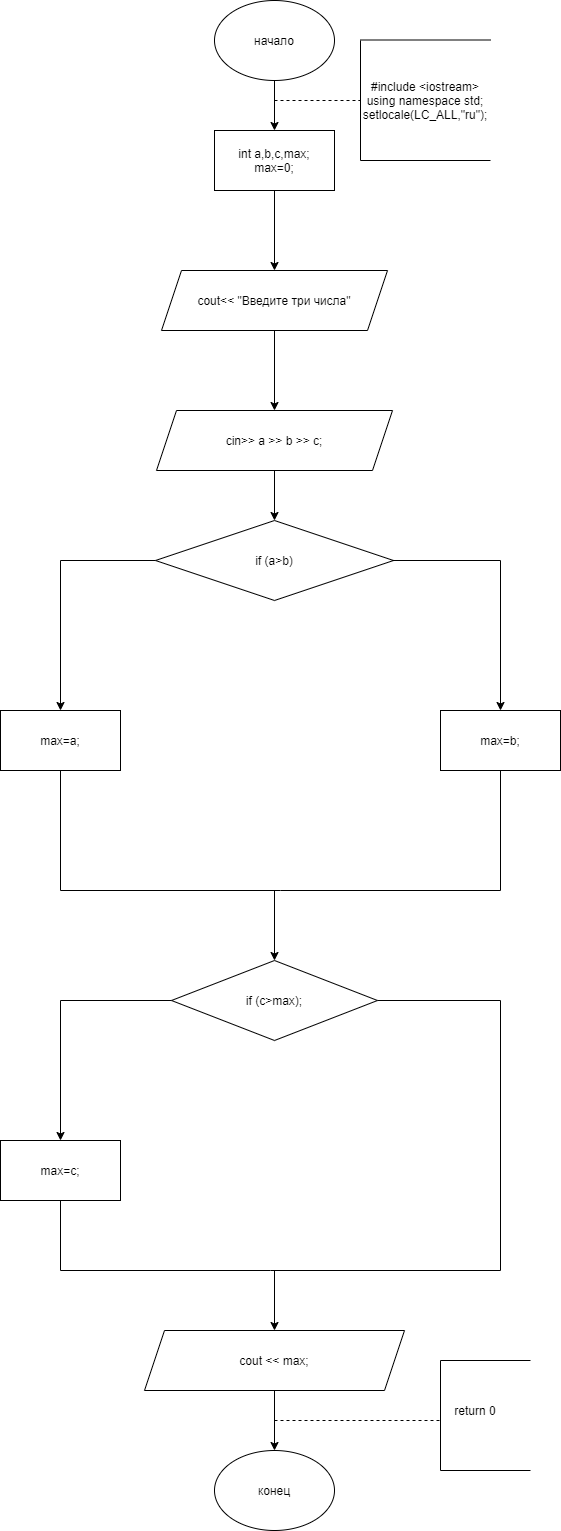

The diagram above was exported from draw.io. Its source (the exported page's mxGraphModel, read from the mxfile embedded in the PNG):
<mxGraphModel dx="1374" dy="757" grid="1" gridSize="10" guides="1" tooltips="1" connect="1" arrows="1" fold="1" page="1" pageScale="1" pageWidth="827" pageHeight="1169" math="0" shadow="0">
  <root>
    <mxCell id="0" />
    <mxCell id="1" parent="0" />
    <mxCell id="CNiuyU9Fwisv8QlH1RIp-3" value="" style="edgeStyle=orthogonalEdgeStyle;rounded=0;orthogonalLoop=1;jettySize=auto;html=1;" edge="1" parent="1" source="CNiuyU9Fwisv8QlH1RIp-1" target="CNiuyU9Fwisv8QlH1RIp-2">
      <mxGeometry relative="1" as="geometry" />
    </mxCell>
    <mxCell id="CNiuyU9Fwisv8QlH1RIp-1" value="начало" style="ellipse;whiteSpace=wrap;html=1;" vertex="1" parent="1">
      <mxGeometry x="354" y="10" width="120" height="80" as="geometry" />
    </mxCell>
    <mxCell id="CNiuyU9Fwisv8QlH1RIp-5" value="" style="edgeStyle=orthogonalEdgeStyle;rounded=0;orthogonalLoop=1;jettySize=auto;html=1;" edge="1" parent="1" source="CNiuyU9Fwisv8QlH1RIp-2" target="CNiuyU9Fwisv8QlH1RIp-4">
      <mxGeometry relative="1" as="geometry" />
    </mxCell>
    <mxCell id="CNiuyU9Fwisv8QlH1RIp-2" value="int a,b,c,max;&lt;br&gt;max=0;" style="whiteSpace=wrap;html=1;" vertex="1" parent="1">
      <mxGeometry x="354" y="140" width="120" height="60" as="geometry" />
    </mxCell>
    <mxCell id="CNiuyU9Fwisv8QlH1RIp-7" value="" style="edgeStyle=orthogonalEdgeStyle;rounded=0;orthogonalLoop=1;jettySize=auto;html=1;" edge="1" parent="1" source="CNiuyU9Fwisv8QlH1RIp-4" target="CNiuyU9Fwisv8QlH1RIp-6">
      <mxGeometry relative="1" as="geometry" />
    </mxCell>
    <mxCell id="CNiuyU9Fwisv8QlH1RIp-4" value="cout&amp;lt;&amp;lt; &quot;Введите три числа&quot;" style="shape=parallelogram;perimeter=parallelogramPerimeter;whiteSpace=wrap;html=1;fixedSize=1;" vertex="1" parent="1">
      <mxGeometry x="301" y="280" width="226" height="60" as="geometry" />
    </mxCell>
    <mxCell id="CNiuyU9Fwisv8QlH1RIp-9" value="" style="edgeStyle=orthogonalEdgeStyle;rounded=0;orthogonalLoop=1;jettySize=auto;html=1;" edge="1" parent="1" source="CNiuyU9Fwisv8QlH1RIp-6" target="CNiuyU9Fwisv8QlH1RIp-8">
      <mxGeometry relative="1" as="geometry" />
    </mxCell>
    <mxCell id="CNiuyU9Fwisv8QlH1RIp-6" value="cin&amp;gt;&amp;gt; a &amp;gt;&amp;gt; b &amp;gt;&amp;gt; c;" style="shape=parallelogram;perimeter=parallelogramPerimeter;whiteSpace=wrap;html=1;fixedSize=1;" vertex="1" parent="1">
      <mxGeometry x="296" y="420" width="236" height="60" as="geometry" />
    </mxCell>
    <mxCell id="CNiuyU9Fwisv8QlH1RIp-8" value="if (a&amp;gt;b)" style="rhombus;whiteSpace=wrap;html=1;" vertex="1" parent="1">
      <mxGeometry x="295" y="530" width="238" height="80" as="geometry" />
    </mxCell>
    <mxCell id="CNiuyU9Fwisv8QlH1RIp-10" value="" style="endArrow=classic;html=1;rounded=0;" edge="1" parent="1">
      <mxGeometry width="50" height="50" relative="1" as="geometry">
        <mxPoint x="295" y="570" as="sourcePoint" />
        <mxPoint x="200" y="720" as="targetPoint" />
        <Array as="points">
          <mxPoint x="200" y="570" />
        </Array>
      </mxGeometry>
    </mxCell>
    <mxCell id="CNiuyU9Fwisv8QlH1RIp-11" value="max=a;" style="rounded=0;whiteSpace=wrap;html=1;" vertex="1" parent="1">
      <mxGeometry x="140" y="720" width="120" height="60" as="geometry" />
    </mxCell>
    <mxCell id="CNiuyU9Fwisv8QlH1RIp-12" value="" style="endArrow=classic;html=1;rounded=0;" edge="1" parent="1">
      <mxGeometry width="50" height="50" relative="1" as="geometry">
        <mxPoint x="532" y="570" as="sourcePoint" />
        <mxPoint x="640" y="720" as="targetPoint" />
        <Array as="points">
          <mxPoint x="640" y="570" />
        </Array>
      </mxGeometry>
    </mxCell>
    <mxCell id="CNiuyU9Fwisv8QlH1RIp-13" value="max=b;" style="rounded=0;whiteSpace=wrap;html=1;" vertex="1" parent="1">
      <mxGeometry x="580" y="720" width="120" height="60" as="geometry" />
    </mxCell>
    <mxCell id="CNiuyU9Fwisv8QlH1RIp-16" value="" style="endArrow=none;html=1;rounded=0;" edge="1" parent="1">
      <mxGeometry width="50" height="50" relative="1" as="geometry">
        <mxPoint x="200" y="780" as="sourcePoint" />
        <mxPoint x="420" y="900" as="targetPoint" />
        <Array as="points">
          <mxPoint x="200" y="900" />
        </Array>
      </mxGeometry>
    </mxCell>
    <mxCell id="CNiuyU9Fwisv8QlH1RIp-17" value="" style="endArrow=none;html=1;rounded=0;" edge="1" parent="1">
      <mxGeometry width="50" height="50" relative="1" as="geometry">
        <mxPoint x="420" y="900" as="sourcePoint" />
        <mxPoint x="640" y="780" as="targetPoint" />
        <Array as="points">
          <mxPoint x="640" y="900" />
        </Array>
      </mxGeometry>
    </mxCell>
    <mxCell id="CNiuyU9Fwisv8QlH1RIp-18" value="" style="endArrow=classic;html=1;rounded=0;" edge="1" parent="1">
      <mxGeometry width="50" height="50" relative="1" as="geometry">
        <mxPoint x="414" y="900" as="sourcePoint" />
        <mxPoint x="414" y="970" as="targetPoint" />
      </mxGeometry>
    </mxCell>
    <mxCell id="CNiuyU9Fwisv8QlH1RIp-19" value="if (c&amp;gt;max);" style="rhombus;whiteSpace=wrap;html=1;" vertex="1" parent="1">
      <mxGeometry x="311" y="970" width="206" height="80" as="geometry" />
    </mxCell>
    <mxCell id="CNiuyU9Fwisv8QlH1RIp-21" value="" style="endArrow=classic;html=1;rounded=0;" edge="1" parent="1">
      <mxGeometry width="50" height="50" relative="1" as="geometry">
        <mxPoint x="311" y="1010" as="sourcePoint" />
        <mxPoint x="200" y="1150" as="targetPoint" />
        <Array as="points">
          <mxPoint x="200" y="1010" />
        </Array>
      </mxGeometry>
    </mxCell>
    <mxCell id="CNiuyU9Fwisv8QlH1RIp-23" value="max=c;" style="rounded=0;whiteSpace=wrap;html=1;" vertex="1" parent="1">
      <mxGeometry x="140" y="1150" width="120" height="60" as="geometry" />
    </mxCell>
    <mxCell id="CNiuyU9Fwisv8QlH1RIp-24" value="" style="endArrow=none;html=1;rounded=0;" edge="1" parent="1">
      <mxGeometry width="50" height="50" relative="1" as="geometry">
        <mxPoint x="200" y="1210" as="sourcePoint" />
        <mxPoint x="410" y="1280" as="targetPoint" />
        <Array as="points">
          <mxPoint x="200" y="1280" />
        </Array>
      </mxGeometry>
    </mxCell>
    <mxCell id="CNiuyU9Fwisv8QlH1RIp-25" value="" style="endArrow=none;html=1;rounded=0;" edge="1" parent="1">
      <mxGeometry width="50" height="50" relative="1" as="geometry">
        <mxPoint x="517" y="1010" as="sourcePoint" />
        <mxPoint x="640" y="1010" as="targetPoint" />
      </mxGeometry>
    </mxCell>
    <mxCell id="CNiuyU9Fwisv8QlH1RIp-26" value="" style="endArrow=none;html=1;rounded=0;" edge="1" parent="1">
      <mxGeometry width="50" height="50" relative="1" as="geometry">
        <mxPoint x="410" y="1280" as="sourcePoint" />
        <mxPoint x="640" y="1010" as="targetPoint" />
        <Array as="points">
          <mxPoint x="640" y="1280" />
        </Array>
      </mxGeometry>
    </mxCell>
    <mxCell id="CNiuyU9Fwisv8QlH1RIp-27" value="" style="endArrow=classic;html=1;rounded=0;" edge="1" parent="1">
      <mxGeometry width="50" height="50" relative="1" as="geometry">
        <mxPoint x="414" y="1280" as="sourcePoint" />
        <mxPoint x="414" y="1340" as="targetPoint" />
      </mxGeometry>
    </mxCell>
    <mxCell id="CNiuyU9Fwisv8QlH1RIp-28" value="cout &amp;lt;&amp;lt; max;" style="shape=parallelogram;perimeter=parallelogramPerimeter;whiteSpace=wrap;html=1;fixedSize=1;" vertex="1" parent="1">
      <mxGeometry x="284" y="1340" width="260" height="60" as="geometry" />
    </mxCell>
    <mxCell id="CNiuyU9Fwisv8QlH1RIp-29" value="конец" style="ellipse;whiteSpace=wrap;html=1;" vertex="1" parent="1">
      <mxGeometry x="354" y="1460" width="120" height="80" as="geometry" />
    </mxCell>
    <mxCell id="CNiuyU9Fwisv8QlH1RIp-30" value="" style="endArrow=classic;html=1;rounded=0;entryX=0.5;entryY=0;entryDx=0;entryDy=0;" edge="1" parent="1" target="CNiuyU9Fwisv8QlH1RIp-29">
      <mxGeometry width="50" height="50" relative="1" as="geometry">
        <mxPoint x="414" y="1400" as="sourcePoint" />
        <mxPoint x="464" y="1350" as="targetPoint" />
      </mxGeometry>
    </mxCell>
    <mxCell id="CNiuyU9Fwisv8QlH1RIp-31" value="" style="endArrow=none;dashed=1;html=1;rounded=0;" edge="1" parent="1">
      <mxGeometry width="50" height="50" relative="1" as="geometry">
        <mxPoint x="414" y="110" as="sourcePoint" />
        <mxPoint x="500" y="110" as="targetPoint" />
      </mxGeometry>
    </mxCell>
    <mxCell id="CNiuyU9Fwisv8QlH1RIp-32" value="" style="endArrow=none;html=1;rounded=0;" edge="1" parent="1">
      <mxGeometry width="50" height="50" relative="1" as="geometry">
        <mxPoint x="500" y="170" as="sourcePoint" />
        <mxPoint x="500" y="50" as="targetPoint" />
      </mxGeometry>
    </mxCell>
    <mxCell id="CNiuyU9Fwisv8QlH1RIp-33" value="" style="endArrow=none;html=1;rounded=0;" edge="1" parent="1">
      <mxGeometry width="50" height="50" relative="1" as="geometry">
        <mxPoint x="500" y="170" as="sourcePoint" />
        <mxPoint x="630" y="170" as="targetPoint" />
      </mxGeometry>
    </mxCell>
    <mxCell id="CNiuyU9Fwisv8QlH1RIp-34" value="" style="endArrow=none;html=1;rounded=0;" edge="1" parent="1">
      <mxGeometry width="50" height="50" relative="1" as="geometry">
        <mxPoint x="500" y="49.5" as="sourcePoint" />
        <mxPoint x="630" y="49.5" as="targetPoint" />
      </mxGeometry>
    </mxCell>
    <mxCell id="CNiuyU9Fwisv8QlH1RIp-35" value="#include &amp;lt;iostream&amp;gt;&lt;br&gt;using namespace std;&lt;br&gt;setlocale(LC_ALL,&quot;ru&quot;);" style="text;html=1;strokeColor=none;fillColor=none;align=center;verticalAlign=middle;whiteSpace=wrap;rounded=0;" vertex="1" parent="1">
      <mxGeometry x="450" y="50" width="230" height="120" as="geometry" />
    </mxCell>
    <mxCell id="CNiuyU9Fwisv8QlH1RIp-36" value="" style="endArrow=none;dashed=1;html=1;rounded=0;" edge="1" parent="1">
      <mxGeometry width="50" height="50" relative="1" as="geometry">
        <mxPoint x="414" y="1430" as="sourcePoint" />
        <mxPoint x="580" y="1430" as="targetPoint" />
      </mxGeometry>
    </mxCell>
    <mxCell id="CNiuyU9Fwisv8QlH1RIp-37" value="" style="endArrow=none;html=1;rounded=0;" edge="1" parent="1">
      <mxGeometry width="50" height="50" relative="1" as="geometry">
        <mxPoint x="580" y="1480" as="sourcePoint" />
        <mxPoint x="580" y="1370" as="targetPoint" />
      </mxGeometry>
    </mxCell>
    <mxCell id="CNiuyU9Fwisv8QlH1RIp-38" value="" style="endArrow=none;html=1;rounded=0;" edge="1" parent="1">
      <mxGeometry width="50" height="50" relative="1" as="geometry">
        <mxPoint x="580" y="1370" as="sourcePoint" />
        <mxPoint x="670" y="1370" as="targetPoint" />
      </mxGeometry>
    </mxCell>
    <mxCell id="CNiuyU9Fwisv8QlH1RIp-39" value="" style="endArrow=none;html=1;rounded=0;" edge="1" parent="1">
      <mxGeometry width="50" height="50" relative="1" as="geometry">
        <mxPoint x="580" y="1480" as="sourcePoint" />
        <mxPoint x="670" y="1480" as="targetPoint" />
      </mxGeometry>
    </mxCell>
    <mxCell id="CNiuyU9Fwisv8QlH1RIp-40" value="return 0" style="text;html=1;strokeColor=none;fillColor=none;align=center;verticalAlign=middle;whiteSpace=wrap;rounded=0;" vertex="1" parent="1">
      <mxGeometry x="560" y="1390" width="110" height="60" as="geometry" />
    </mxCell>
  </root>
</mxGraphModel>